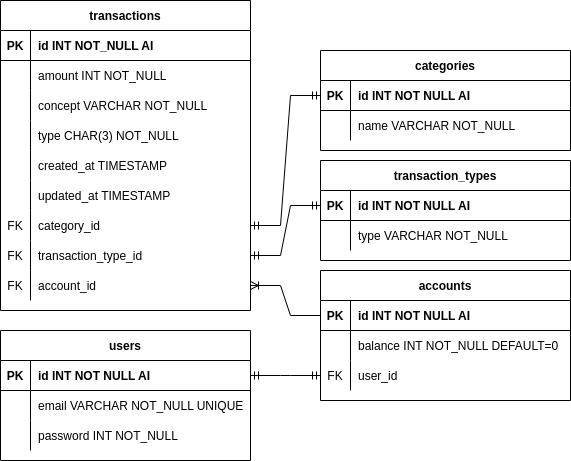

The diagram above was exported from draw.io. Its source (the exported page's mxGraphModel, read from the mxfile embedded in the PNG):
<mxGraphModel dx="1380" dy="805" grid="1" gridSize="10" guides="1" tooltips="1" connect="1" arrows="1" fold="1" page="1" pageScale="1" pageWidth="850" pageHeight="1100" math="0" shadow="0" extFonts="Permanent Marker^https://fonts.googleapis.com/css?family=Permanent+Marker">
  <root>
    <mxCell id="0" />
    <mxCell id="1" parent="0" />
    <mxCell id="C-vyLk0tnHw3VtMMgP7b-2" value="accounts" style="shape=table;startSize=30;container=1;collapsible=1;childLayout=tableLayout;fixedRows=1;rowLines=0;fontStyle=1;align=center;resizeLast=1;" parent="1" vertex="1">
      <mxGeometry x="330" y="280" width="250" height="130" as="geometry" />
    </mxCell>
    <mxCell id="C-vyLk0tnHw3VtMMgP7b-3" value="" style="shape=partialRectangle;collapsible=0;dropTarget=0;pointerEvents=0;fillColor=none;points=[[0,0.5],[1,0.5]];portConstraint=eastwest;top=0;left=0;right=0;bottom=1;" parent="C-vyLk0tnHw3VtMMgP7b-2" vertex="1">
      <mxGeometry y="30" width="250" height="30" as="geometry" />
    </mxCell>
    <mxCell id="C-vyLk0tnHw3VtMMgP7b-4" value="PK" style="shape=partialRectangle;overflow=hidden;connectable=0;fillColor=none;top=0;left=0;bottom=0;right=0;fontStyle=1;" parent="C-vyLk0tnHw3VtMMgP7b-3" vertex="1">
      <mxGeometry width="30" height="30" as="geometry">
        <mxRectangle width="30" height="30" as="alternateBounds" />
      </mxGeometry>
    </mxCell>
    <mxCell id="C-vyLk0tnHw3VtMMgP7b-5" value="id INT NOT NULL AI" style="shape=partialRectangle;overflow=hidden;connectable=0;fillColor=none;top=0;left=0;bottom=0;right=0;align=left;spacingLeft=6;fontStyle=1;" parent="C-vyLk0tnHw3VtMMgP7b-3" vertex="1">
      <mxGeometry x="30" width="220" height="30" as="geometry">
        <mxRectangle width="220" height="30" as="alternateBounds" />
      </mxGeometry>
    </mxCell>
    <mxCell id="D_WCiH1fodyWrlFulHK--5" value="" style="shape=partialRectangle;collapsible=0;dropTarget=0;pointerEvents=0;fillColor=none;points=[[0,0.5],[1,0.5]];portConstraint=eastwest;top=0;left=0;right=0;bottom=0;" parent="C-vyLk0tnHw3VtMMgP7b-2" vertex="1">
      <mxGeometry y="60" width="250" height="30" as="geometry" />
    </mxCell>
    <mxCell id="D_WCiH1fodyWrlFulHK--6" value="" style="shape=partialRectangle;overflow=hidden;connectable=0;fillColor=none;top=0;left=0;bottom=0;right=0;" parent="D_WCiH1fodyWrlFulHK--5" vertex="1">
      <mxGeometry width="30" height="30" as="geometry">
        <mxRectangle width="30" height="30" as="alternateBounds" />
      </mxGeometry>
    </mxCell>
    <mxCell id="D_WCiH1fodyWrlFulHK--7" value="balance INT NOT_NULL DEFAULT=0" style="shape=partialRectangle;overflow=hidden;connectable=0;fillColor=none;top=0;left=0;bottom=0;right=0;align=left;spacingLeft=6;" parent="D_WCiH1fodyWrlFulHK--5" vertex="1">
      <mxGeometry x="30" width="220" height="30" as="geometry">
        <mxRectangle width="220" height="30" as="alternateBounds" />
      </mxGeometry>
    </mxCell>
    <mxCell id="NrTcZIrotF2pKhEHr4H2-20" value="" style="shape=partialRectangle;collapsible=0;dropTarget=0;pointerEvents=0;fillColor=none;points=[[0,0.5],[1,0.5]];portConstraint=eastwest;top=0;left=0;right=0;bottom=0;" parent="C-vyLk0tnHw3VtMMgP7b-2" vertex="1">
      <mxGeometry y="90" width="250" height="30" as="geometry" />
    </mxCell>
    <mxCell id="NrTcZIrotF2pKhEHr4H2-21" value="FK" style="shape=partialRectangle;overflow=hidden;connectable=0;fillColor=none;top=0;left=0;bottom=0;right=0;" parent="NrTcZIrotF2pKhEHr4H2-20" vertex="1">
      <mxGeometry width="30" height="30" as="geometry">
        <mxRectangle width="30" height="30" as="alternateBounds" />
      </mxGeometry>
    </mxCell>
    <mxCell id="NrTcZIrotF2pKhEHr4H2-22" value="user_id" style="shape=partialRectangle;overflow=hidden;connectable=0;fillColor=none;top=0;left=0;bottom=0;right=0;align=left;spacingLeft=6;" parent="NrTcZIrotF2pKhEHr4H2-20" vertex="1">
      <mxGeometry x="30" width="220" height="30" as="geometry">
        <mxRectangle width="220" height="30" as="alternateBounds" />
      </mxGeometry>
    </mxCell>
    <mxCell id="C-vyLk0tnHw3VtMMgP7b-13" value="transactions" style="shape=table;startSize=30;container=1;collapsible=1;childLayout=tableLayout;fixedRows=1;rowLines=0;fontStyle=1;align=center;resizeLast=1;" parent="1" vertex="1">
      <mxGeometry x="10" y="10" width="250" height="310" as="geometry" />
    </mxCell>
    <mxCell id="C-vyLk0tnHw3VtMMgP7b-14" value="" style="shape=partialRectangle;collapsible=0;dropTarget=0;pointerEvents=0;fillColor=none;points=[[0,0.5],[1,0.5]];portConstraint=eastwest;top=0;left=0;right=0;bottom=1;" parent="C-vyLk0tnHw3VtMMgP7b-13" vertex="1">
      <mxGeometry y="30" width="250" height="30" as="geometry" />
    </mxCell>
    <mxCell id="C-vyLk0tnHw3VtMMgP7b-15" value="PK" style="shape=partialRectangle;overflow=hidden;connectable=0;fillColor=none;top=0;left=0;bottom=0;right=0;fontStyle=1;" parent="C-vyLk0tnHw3VtMMgP7b-14" vertex="1">
      <mxGeometry width="30" height="30" as="geometry">
        <mxRectangle width="30" height="30" as="alternateBounds" />
      </mxGeometry>
    </mxCell>
    <mxCell id="C-vyLk0tnHw3VtMMgP7b-16" value="id INT NOT_NULL AI" style="shape=partialRectangle;overflow=hidden;connectable=0;fillColor=none;top=0;left=0;bottom=0;right=0;align=left;spacingLeft=6;fontStyle=1;" parent="C-vyLk0tnHw3VtMMgP7b-14" vertex="1">
      <mxGeometry x="30" width="220" height="30" as="geometry">
        <mxRectangle width="220" height="30" as="alternateBounds" />
      </mxGeometry>
    </mxCell>
    <mxCell id="D_WCiH1fodyWrlFulHK--28" value="" style="shape=partialRectangle;collapsible=0;dropTarget=0;pointerEvents=0;fillColor=none;points=[[0,0.5],[1,0.5]];portConstraint=eastwest;top=0;left=0;right=0;bottom=0;" parent="C-vyLk0tnHw3VtMMgP7b-13" vertex="1">
      <mxGeometry y="60" width="250" height="30" as="geometry" />
    </mxCell>
    <mxCell id="D_WCiH1fodyWrlFulHK--29" value="" style="shape=partialRectangle;overflow=hidden;connectable=0;fillColor=none;top=0;left=0;bottom=0;right=0;" parent="D_WCiH1fodyWrlFulHK--28" vertex="1">
      <mxGeometry width="30" height="30" as="geometry">
        <mxRectangle width="30" height="30" as="alternateBounds" />
      </mxGeometry>
    </mxCell>
    <mxCell id="D_WCiH1fodyWrlFulHK--30" value="amount INT NOT_NULL" style="shape=partialRectangle;overflow=hidden;connectable=0;fillColor=none;top=0;left=0;bottom=0;right=0;align=left;spacingLeft=6;" parent="D_WCiH1fodyWrlFulHK--28" vertex="1">
      <mxGeometry x="30" width="220" height="30" as="geometry">
        <mxRectangle width="220" height="30" as="alternateBounds" />
      </mxGeometry>
    </mxCell>
    <mxCell id="NrTcZIrotF2pKhEHr4H2-2" value="" style="shape=partialRectangle;collapsible=0;dropTarget=0;pointerEvents=0;fillColor=none;points=[[0,0.5],[1,0.5]];portConstraint=eastwest;top=0;left=0;right=0;bottom=0;" parent="C-vyLk0tnHw3VtMMgP7b-13" vertex="1">
      <mxGeometry y="90" width="250" height="30" as="geometry" />
    </mxCell>
    <mxCell id="NrTcZIrotF2pKhEHr4H2-3" value="" style="shape=partialRectangle;overflow=hidden;connectable=0;fillColor=none;top=0;left=0;bottom=0;right=0;" parent="NrTcZIrotF2pKhEHr4H2-2" vertex="1">
      <mxGeometry width="30" height="30" as="geometry">
        <mxRectangle width="30" height="30" as="alternateBounds" />
      </mxGeometry>
    </mxCell>
    <mxCell id="NrTcZIrotF2pKhEHr4H2-4" value="concept VARCHAR NOT_NULL" style="shape=partialRectangle;overflow=hidden;connectable=0;fillColor=none;top=0;left=0;bottom=0;right=0;align=left;spacingLeft=6;" parent="NrTcZIrotF2pKhEHr4H2-2" vertex="1">
      <mxGeometry x="30" width="220" height="30" as="geometry">
        <mxRectangle width="220" height="30" as="alternateBounds" />
      </mxGeometry>
    </mxCell>
    <mxCell id="9SR9dTOugzr9Pmz5fumr-1" value="" style="shape=partialRectangle;collapsible=0;dropTarget=0;pointerEvents=0;fillColor=none;points=[[0,0.5],[1,0.5]];portConstraint=eastwest;top=0;left=0;right=0;bottom=0;" parent="C-vyLk0tnHw3VtMMgP7b-13" vertex="1">
      <mxGeometry y="120" width="250" height="30" as="geometry" />
    </mxCell>
    <mxCell id="9SR9dTOugzr9Pmz5fumr-2" value="" style="shape=partialRectangle;overflow=hidden;connectable=0;fillColor=none;top=0;left=0;bottom=0;right=0;" parent="9SR9dTOugzr9Pmz5fumr-1" vertex="1">
      <mxGeometry width="30" height="30" as="geometry">
        <mxRectangle width="30" height="30" as="alternateBounds" />
      </mxGeometry>
    </mxCell>
    <mxCell id="9SR9dTOugzr9Pmz5fumr-3" value="type CHAR(3) NOT_NULL" style="shape=partialRectangle;overflow=hidden;connectable=0;fillColor=none;top=0;left=0;bottom=0;right=0;align=left;spacingLeft=6;" parent="9SR9dTOugzr9Pmz5fumr-1" vertex="1">
      <mxGeometry x="30" width="220" height="30" as="geometry">
        <mxRectangle width="220" height="30" as="alternateBounds" />
      </mxGeometry>
    </mxCell>
    <mxCell id="NrTcZIrotF2pKhEHr4H2-5" value="" style="shape=partialRectangle;collapsible=0;dropTarget=0;pointerEvents=0;fillColor=none;points=[[0,0.5],[1,0.5]];portConstraint=eastwest;top=0;left=0;right=0;bottom=0;" parent="C-vyLk0tnHw3VtMMgP7b-13" vertex="1">
      <mxGeometry y="150" width="250" height="30" as="geometry" />
    </mxCell>
    <mxCell id="NrTcZIrotF2pKhEHr4H2-6" value="" style="shape=partialRectangle;overflow=hidden;connectable=0;fillColor=none;top=0;left=0;bottom=0;right=0;" parent="NrTcZIrotF2pKhEHr4H2-5" vertex="1">
      <mxGeometry width="30" height="30" as="geometry">
        <mxRectangle width="30" height="30" as="alternateBounds" />
      </mxGeometry>
    </mxCell>
    <mxCell id="NrTcZIrotF2pKhEHr4H2-7" value="created_at TIMESTAMP" style="shape=partialRectangle;overflow=hidden;connectable=0;fillColor=none;top=0;left=0;bottom=0;right=0;align=left;spacingLeft=6;" parent="NrTcZIrotF2pKhEHr4H2-5" vertex="1">
      <mxGeometry x="30" width="220" height="30" as="geometry">
        <mxRectangle width="220" height="30" as="alternateBounds" />
      </mxGeometry>
    </mxCell>
    <mxCell id="NrTcZIrotF2pKhEHr4H2-8" value="" style="shape=partialRectangle;collapsible=0;dropTarget=0;pointerEvents=0;fillColor=none;points=[[0,0.5],[1,0.5]];portConstraint=eastwest;top=0;left=0;right=0;bottom=0;" parent="C-vyLk0tnHw3VtMMgP7b-13" vertex="1">
      <mxGeometry y="180" width="250" height="30" as="geometry" />
    </mxCell>
    <mxCell id="NrTcZIrotF2pKhEHr4H2-9" value="" style="shape=partialRectangle;overflow=hidden;connectable=0;fillColor=none;top=0;left=0;bottom=0;right=0;" parent="NrTcZIrotF2pKhEHr4H2-8" vertex="1">
      <mxGeometry width="30" height="30" as="geometry">
        <mxRectangle width="30" height="30" as="alternateBounds" />
      </mxGeometry>
    </mxCell>
    <mxCell id="NrTcZIrotF2pKhEHr4H2-10" value="updated_at TIMESTAMP" style="shape=partialRectangle;overflow=hidden;connectable=0;fillColor=none;top=0;left=0;bottom=0;right=0;align=left;spacingLeft=6;" parent="NrTcZIrotF2pKhEHr4H2-8" vertex="1">
      <mxGeometry x="30" width="220" height="30" as="geometry">
        <mxRectangle width="220" height="30" as="alternateBounds" />
      </mxGeometry>
    </mxCell>
    <mxCell id="NrTcZIrotF2pKhEHr4H2-11" value="" style="shape=partialRectangle;collapsible=0;dropTarget=0;pointerEvents=0;fillColor=none;points=[[0,0.5],[1,0.5]];portConstraint=eastwest;top=0;left=0;right=0;bottom=0;" parent="C-vyLk0tnHw3VtMMgP7b-13" vertex="1">
      <mxGeometry y="210" width="250" height="30" as="geometry" />
    </mxCell>
    <mxCell id="NrTcZIrotF2pKhEHr4H2-12" value="FK" style="shape=partialRectangle;overflow=hidden;connectable=0;fillColor=none;top=0;left=0;bottom=0;right=0;" parent="NrTcZIrotF2pKhEHr4H2-11" vertex="1">
      <mxGeometry width="30" height="30" as="geometry">
        <mxRectangle width="30" height="30" as="alternateBounds" />
      </mxGeometry>
    </mxCell>
    <mxCell id="NrTcZIrotF2pKhEHr4H2-13" value="category_id" style="shape=partialRectangle;overflow=hidden;connectable=0;fillColor=none;top=0;left=0;bottom=0;right=0;align=left;spacingLeft=6;" parent="NrTcZIrotF2pKhEHr4H2-11" vertex="1">
      <mxGeometry x="30" width="220" height="30" as="geometry">
        <mxRectangle width="220" height="30" as="alternateBounds" />
      </mxGeometry>
    </mxCell>
    <mxCell id="HTdcm9trkE-MNcDp3vQY-26" value="" style="shape=partialRectangle;collapsible=0;dropTarget=0;pointerEvents=0;fillColor=none;points=[[0,0.5],[1,0.5]];portConstraint=eastwest;top=0;left=0;right=0;bottom=0;" parent="C-vyLk0tnHw3VtMMgP7b-13" vertex="1">
      <mxGeometry y="240" width="250" height="30" as="geometry" />
    </mxCell>
    <mxCell id="HTdcm9trkE-MNcDp3vQY-27" value="FK" style="shape=partialRectangle;overflow=hidden;connectable=0;fillColor=none;top=0;left=0;bottom=0;right=0;" parent="HTdcm9trkE-MNcDp3vQY-26" vertex="1">
      <mxGeometry width="30" height="30" as="geometry">
        <mxRectangle width="30" height="30" as="alternateBounds" />
      </mxGeometry>
    </mxCell>
    <mxCell id="HTdcm9trkE-MNcDp3vQY-28" value="transaction_type_id" style="shape=partialRectangle;overflow=hidden;connectable=0;fillColor=none;top=0;left=0;bottom=0;right=0;align=left;spacingLeft=6;" parent="HTdcm9trkE-MNcDp3vQY-26" vertex="1">
      <mxGeometry x="30" width="220" height="30" as="geometry">
        <mxRectangle width="220" height="30" as="alternateBounds" />
      </mxGeometry>
    </mxCell>
    <mxCell id="HTdcm9trkE-MNcDp3vQY-21" value="" style="shape=partialRectangle;collapsible=0;dropTarget=0;pointerEvents=0;fillColor=none;points=[[0,0.5],[1,0.5]];portConstraint=eastwest;top=0;left=0;right=0;bottom=0;" parent="C-vyLk0tnHw3VtMMgP7b-13" vertex="1">
      <mxGeometry y="270" width="250" height="30" as="geometry" />
    </mxCell>
    <mxCell id="HTdcm9trkE-MNcDp3vQY-22" value="FK" style="shape=partialRectangle;overflow=hidden;connectable=0;fillColor=none;top=0;left=0;bottom=0;right=0;" parent="HTdcm9trkE-MNcDp3vQY-21" vertex="1">
      <mxGeometry width="30" height="30" as="geometry">
        <mxRectangle width="30" height="30" as="alternateBounds" />
      </mxGeometry>
    </mxCell>
    <mxCell id="HTdcm9trkE-MNcDp3vQY-23" value="account_id" style="shape=partialRectangle;overflow=hidden;connectable=0;fillColor=none;top=0;left=0;bottom=0;right=0;align=left;spacingLeft=6;" parent="HTdcm9trkE-MNcDp3vQY-21" vertex="1">
      <mxGeometry x="30" width="220" height="30" as="geometry">
        <mxRectangle width="220" height="30" as="alternateBounds" />
      </mxGeometry>
    </mxCell>
    <mxCell id="C-vyLk0tnHw3VtMMgP7b-23" value="users" style="shape=table;startSize=30;container=1;collapsible=1;childLayout=tableLayout;fixedRows=1;rowLines=0;fontStyle=1;align=center;resizeLast=1;" parent="1" vertex="1">
      <mxGeometry x="10" y="340" width="250" height="130" as="geometry" />
    </mxCell>
    <mxCell id="C-vyLk0tnHw3VtMMgP7b-24" value="" style="shape=partialRectangle;collapsible=0;dropTarget=0;pointerEvents=0;fillColor=none;points=[[0,0.5],[1,0.5]];portConstraint=eastwest;top=0;left=0;right=0;bottom=1;" parent="C-vyLk0tnHw3VtMMgP7b-23" vertex="1">
      <mxGeometry y="30" width="250" height="30" as="geometry" />
    </mxCell>
    <mxCell id="C-vyLk0tnHw3VtMMgP7b-25" value="PK" style="shape=partialRectangle;overflow=hidden;connectable=0;fillColor=none;top=0;left=0;bottom=0;right=0;fontStyle=1;" parent="C-vyLk0tnHw3VtMMgP7b-24" vertex="1">
      <mxGeometry width="30" height="30" as="geometry">
        <mxRectangle width="30" height="30" as="alternateBounds" />
      </mxGeometry>
    </mxCell>
    <mxCell id="C-vyLk0tnHw3VtMMgP7b-26" value="id INT NOT NULL AI" style="shape=partialRectangle;overflow=hidden;connectable=0;fillColor=none;top=0;left=0;bottom=0;right=0;align=left;spacingLeft=6;fontStyle=1;" parent="C-vyLk0tnHw3VtMMgP7b-24" vertex="1">
      <mxGeometry x="30" width="220" height="30" as="geometry">
        <mxRectangle width="220" height="30" as="alternateBounds" />
      </mxGeometry>
    </mxCell>
    <mxCell id="C-vyLk0tnHw3VtMMgP7b-27" value="" style="shape=partialRectangle;collapsible=0;dropTarget=0;pointerEvents=0;fillColor=none;points=[[0,0.5],[1,0.5]];portConstraint=eastwest;top=0;left=0;right=0;bottom=0;" parent="C-vyLk0tnHw3VtMMgP7b-23" vertex="1">
      <mxGeometry y="60" width="250" height="30" as="geometry" />
    </mxCell>
    <mxCell id="C-vyLk0tnHw3VtMMgP7b-28" value="" style="shape=partialRectangle;overflow=hidden;connectable=0;fillColor=none;top=0;left=0;bottom=0;right=0;" parent="C-vyLk0tnHw3VtMMgP7b-27" vertex="1">
      <mxGeometry width="30" height="30" as="geometry">
        <mxRectangle width="30" height="30" as="alternateBounds" />
      </mxGeometry>
    </mxCell>
    <mxCell id="C-vyLk0tnHw3VtMMgP7b-29" value="email VARCHAR NOT_NULL UNIQUE" style="shape=partialRectangle;overflow=hidden;connectable=0;fillColor=none;top=0;left=0;bottom=0;right=0;align=left;spacingLeft=6;" parent="C-vyLk0tnHw3VtMMgP7b-27" vertex="1">
      <mxGeometry x="30" width="220" height="30" as="geometry">
        <mxRectangle width="220" height="30" as="alternateBounds" />
      </mxGeometry>
    </mxCell>
    <mxCell id="D_WCiH1fodyWrlFulHK--1" value="" style="shape=partialRectangle;collapsible=0;dropTarget=0;pointerEvents=0;fillColor=none;points=[[0,0.5],[1,0.5]];portConstraint=eastwest;top=0;left=0;right=0;bottom=0;" parent="C-vyLk0tnHw3VtMMgP7b-23" vertex="1">
      <mxGeometry y="90" width="250" height="30" as="geometry" />
    </mxCell>
    <mxCell id="D_WCiH1fodyWrlFulHK--2" value="" style="shape=partialRectangle;overflow=hidden;connectable=0;fillColor=none;top=0;left=0;bottom=0;right=0;" parent="D_WCiH1fodyWrlFulHK--1" vertex="1">
      <mxGeometry width="30" height="30" as="geometry">
        <mxRectangle width="30" height="30" as="alternateBounds" />
      </mxGeometry>
    </mxCell>
    <mxCell id="D_WCiH1fodyWrlFulHK--3" value="password INT NOT_NULL" style="shape=partialRectangle;overflow=hidden;connectable=0;fillColor=none;top=0;left=0;bottom=0;right=0;align=left;spacingLeft=6;" parent="D_WCiH1fodyWrlFulHK--1" vertex="1">
      <mxGeometry x="30" width="220" height="30" as="geometry">
        <mxRectangle width="220" height="30" as="alternateBounds" />
      </mxGeometry>
    </mxCell>
    <mxCell id="NrTcZIrotF2pKhEHr4H2-23" value="" style="edgeStyle=entityRelationEdgeStyle;fontSize=12;html=1;endArrow=ERmandOne;startArrow=ERmandOne;rounded=0;entryX=0;entryY=0.5;entryDx=0;entryDy=0;exitX=1;exitY=0.5;exitDx=0;exitDy=0;" parent="1" source="C-vyLk0tnHw3VtMMgP7b-24" target="NrTcZIrotF2pKhEHr4H2-20" edge="1">
      <mxGeometry width="100" height="100" relative="1" as="geometry">
        <mxPoint x="-110" y="540" as="sourcePoint" />
        <mxPoint x="-10" y="440" as="targetPoint" />
      </mxGeometry>
    </mxCell>
    <mxCell id="NrTcZIrotF2pKhEHr4H2-24" value="" style="edgeStyle=entityRelationEdgeStyle;fontSize=12;html=1;endArrow=ERoneToMany;rounded=0;exitX=0;exitY=0.5;exitDx=0;exitDy=0;entryX=1;entryY=0.5;entryDx=0;entryDy=0;" parent="1" source="C-vyLk0tnHw3VtMMgP7b-3" target="HTdcm9trkE-MNcDp3vQY-21" edge="1">
      <mxGeometry width="100" height="100" relative="1" as="geometry">
        <mxPoint x="700" y="290" as="sourcePoint" />
        <mxPoint x="800" y="190" as="targetPoint" />
      </mxGeometry>
    </mxCell>
    <mxCell id="HTdcm9trkE-MNcDp3vQY-1" value="categories" style="shape=table;startSize=30;container=1;collapsible=1;childLayout=tableLayout;fixedRows=1;rowLines=0;fontStyle=1;align=center;resizeLast=1;" parent="1" vertex="1">
      <mxGeometry x="330" y="60" width="250" height="100" as="geometry" />
    </mxCell>
    <mxCell id="HTdcm9trkE-MNcDp3vQY-2" value="" style="shape=partialRectangle;collapsible=0;dropTarget=0;pointerEvents=0;fillColor=none;points=[[0,0.5],[1,0.5]];portConstraint=eastwest;top=0;left=0;right=0;bottom=1;" parent="HTdcm9trkE-MNcDp3vQY-1" vertex="1">
      <mxGeometry y="30" width="250" height="30" as="geometry" />
    </mxCell>
    <mxCell id="HTdcm9trkE-MNcDp3vQY-3" value="PK" style="shape=partialRectangle;overflow=hidden;connectable=0;fillColor=none;top=0;left=0;bottom=0;right=0;fontStyle=1;" parent="HTdcm9trkE-MNcDp3vQY-2" vertex="1">
      <mxGeometry width="30" height="30" as="geometry">
        <mxRectangle width="30" height="30" as="alternateBounds" />
      </mxGeometry>
    </mxCell>
    <mxCell id="HTdcm9trkE-MNcDp3vQY-4" value="id INT NOT NULL AI" style="shape=partialRectangle;overflow=hidden;connectable=0;fillColor=none;top=0;left=0;bottom=0;right=0;align=left;spacingLeft=6;fontStyle=1;" parent="HTdcm9trkE-MNcDp3vQY-2" vertex="1">
      <mxGeometry x="30" width="220" height="30" as="geometry">
        <mxRectangle width="220" height="30" as="alternateBounds" />
      </mxGeometry>
    </mxCell>
    <mxCell id="HTdcm9trkE-MNcDp3vQY-5" value="" style="shape=partialRectangle;collapsible=0;dropTarget=0;pointerEvents=0;fillColor=none;points=[[0,0.5],[1,0.5]];portConstraint=eastwest;top=0;left=0;right=0;bottom=0;" parent="HTdcm9trkE-MNcDp3vQY-1" vertex="1">
      <mxGeometry y="60" width="250" height="30" as="geometry" />
    </mxCell>
    <mxCell id="HTdcm9trkE-MNcDp3vQY-6" value="" style="shape=partialRectangle;overflow=hidden;connectable=0;fillColor=none;top=0;left=0;bottom=0;right=0;" parent="HTdcm9trkE-MNcDp3vQY-5" vertex="1">
      <mxGeometry width="30" height="30" as="geometry">
        <mxRectangle width="30" height="30" as="alternateBounds" />
      </mxGeometry>
    </mxCell>
    <mxCell id="HTdcm9trkE-MNcDp3vQY-7" value="name VARCHAR NOT_NULL" style="shape=partialRectangle;overflow=hidden;connectable=0;fillColor=none;top=0;left=0;bottom=0;right=0;align=left;spacingLeft=6;" parent="HTdcm9trkE-MNcDp3vQY-5" vertex="1">
      <mxGeometry x="30" width="220" height="30" as="geometry">
        <mxRectangle width="220" height="30" as="alternateBounds" />
      </mxGeometry>
    </mxCell>
    <mxCell id="HTdcm9trkE-MNcDp3vQY-11" value="transaction_types" style="shape=table;startSize=30;container=1;collapsible=1;childLayout=tableLayout;fixedRows=1;rowLines=0;fontStyle=1;align=center;resizeLast=1;" parent="1" vertex="1">
      <mxGeometry x="330" y="170" width="250" height="100" as="geometry" />
    </mxCell>
    <mxCell id="HTdcm9trkE-MNcDp3vQY-12" value="" style="shape=partialRectangle;collapsible=0;dropTarget=0;pointerEvents=0;fillColor=none;points=[[0,0.5],[1,0.5]];portConstraint=eastwest;top=0;left=0;right=0;bottom=1;" parent="HTdcm9trkE-MNcDp3vQY-11" vertex="1">
      <mxGeometry y="30" width="250" height="30" as="geometry" />
    </mxCell>
    <mxCell id="HTdcm9trkE-MNcDp3vQY-13" value="PK" style="shape=partialRectangle;overflow=hidden;connectable=0;fillColor=none;top=0;left=0;bottom=0;right=0;fontStyle=1;" parent="HTdcm9trkE-MNcDp3vQY-12" vertex="1">
      <mxGeometry width="30" height="30" as="geometry">
        <mxRectangle width="30" height="30" as="alternateBounds" />
      </mxGeometry>
    </mxCell>
    <mxCell id="HTdcm9trkE-MNcDp3vQY-14" value="id INT NOT NULL AI" style="shape=partialRectangle;overflow=hidden;connectable=0;fillColor=none;top=0;left=0;bottom=0;right=0;align=left;spacingLeft=6;fontStyle=1;" parent="HTdcm9trkE-MNcDp3vQY-12" vertex="1">
      <mxGeometry x="30" width="220" height="30" as="geometry">
        <mxRectangle width="220" height="30" as="alternateBounds" />
      </mxGeometry>
    </mxCell>
    <mxCell id="HTdcm9trkE-MNcDp3vQY-15" value="" style="shape=partialRectangle;collapsible=0;dropTarget=0;pointerEvents=0;fillColor=none;points=[[0,0.5],[1,0.5]];portConstraint=eastwest;top=0;left=0;right=0;bottom=0;" parent="HTdcm9trkE-MNcDp3vQY-11" vertex="1">
      <mxGeometry y="60" width="250" height="30" as="geometry" />
    </mxCell>
    <mxCell id="HTdcm9trkE-MNcDp3vQY-16" value="" style="shape=partialRectangle;overflow=hidden;connectable=0;fillColor=none;top=0;left=0;bottom=0;right=0;" parent="HTdcm9trkE-MNcDp3vQY-15" vertex="1">
      <mxGeometry width="30" height="30" as="geometry">
        <mxRectangle width="30" height="30" as="alternateBounds" />
      </mxGeometry>
    </mxCell>
    <mxCell id="HTdcm9trkE-MNcDp3vQY-17" value="type VARCHAR NOT_NULL" style="shape=partialRectangle;overflow=hidden;connectable=0;fillColor=none;top=0;left=0;bottom=0;right=0;align=left;spacingLeft=6;" parent="HTdcm9trkE-MNcDp3vQY-15" vertex="1">
      <mxGeometry x="30" width="220" height="30" as="geometry">
        <mxRectangle width="220" height="30" as="alternateBounds" />
      </mxGeometry>
    </mxCell>
    <mxCell id="HTdcm9trkE-MNcDp3vQY-24" value="" style="edgeStyle=entityRelationEdgeStyle;fontSize=12;html=1;endArrow=ERmandOne;startArrow=ERmandOne;rounded=0;exitX=1;exitY=0.5;exitDx=0;exitDy=0;entryX=0;entryY=0.5;entryDx=0;entryDy=0;" parent="1" source="HTdcm9trkE-MNcDp3vQY-26" target="HTdcm9trkE-MNcDp3vQY-12" edge="1">
      <mxGeometry width="100" height="100" relative="1" as="geometry">
        <mxPoint x="380" y="670" as="sourcePoint" />
        <mxPoint x="480" y="570" as="targetPoint" />
      </mxGeometry>
    </mxCell>
    <mxCell id="HTdcm9trkE-MNcDp3vQY-29" value="" style="edgeStyle=entityRelationEdgeStyle;fontSize=12;html=1;endArrow=ERmandOne;startArrow=ERmandOne;rounded=0;exitX=1;exitY=0.5;exitDx=0;exitDy=0;entryX=0;entryY=0.5;entryDx=0;entryDy=0;" parent="1" source="NrTcZIrotF2pKhEHr4H2-11" target="HTdcm9trkE-MNcDp3vQY-2" edge="1">
      <mxGeometry width="100" height="100" relative="1" as="geometry">
        <mxPoint x="430" y="620" as="sourcePoint" />
        <mxPoint x="530" y="520" as="targetPoint" />
      </mxGeometry>
    </mxCell>
  </root>
</mxGraphModel>